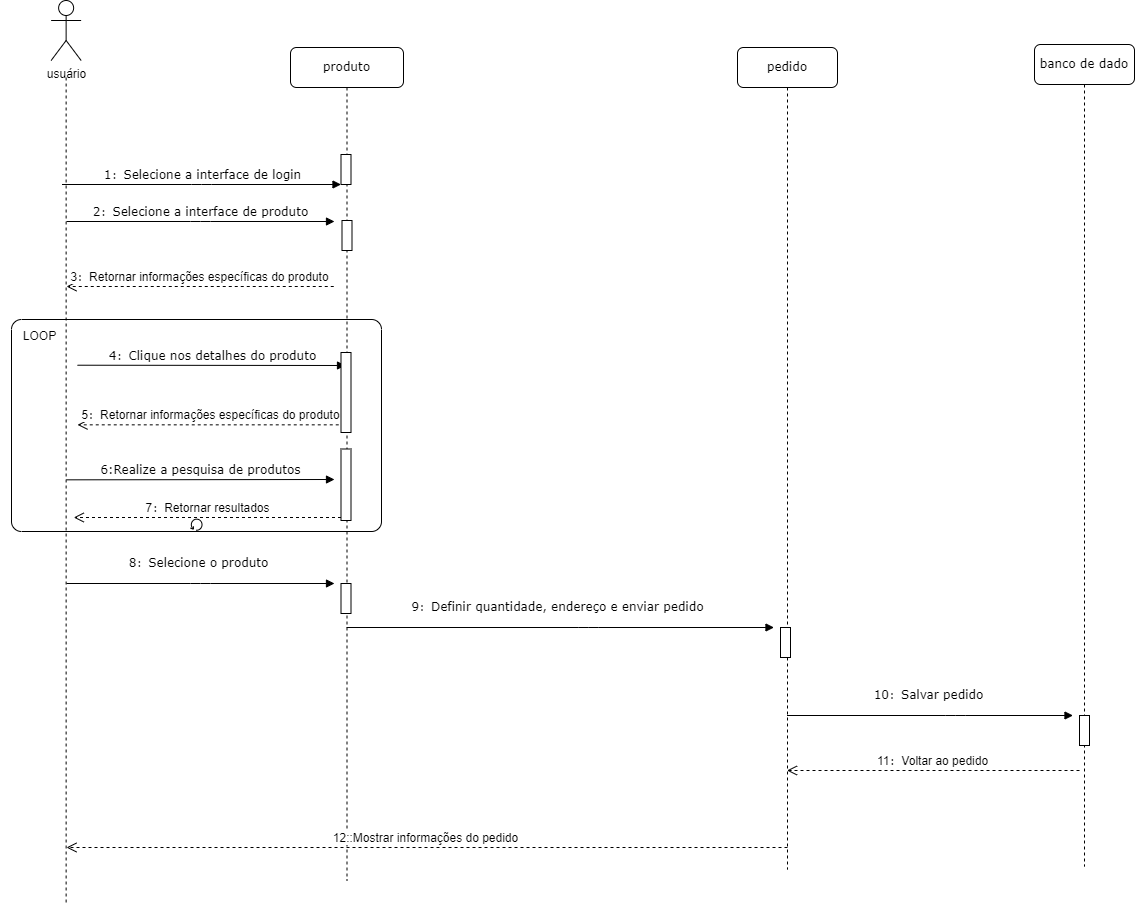

The diagram above was exported from draw.io. Its source (the exported page's mxGraphModel, read from the mxfile embedded in the PNG):
<mxGraphModel dx="794" dy="503" grid="1" gridSize="11" guides="1" tooltips="1" connect="1" arrows="1" fold="1" page="1" pageScale="1" pageWidth="1100" pageHeight="850" background="none" math="0" shadow="0">
  <root>
    <mxCell id="0" />
    <mxCell id="1" parent="0" />
    <mxCell id="7baba1c4bc27f4b0-3" value="pedido" style="shape=umlLifeline;perimeter=lifelinePerimeter;whiteSpace=wrap;html=1;container=1;collapsible=0;recursiveResize=0;outlineConnect=0;rounded=1;shadow=0;comic=0;labelBackgroundColor=none;strokeWidth=1;fontFamily=Verdana;fontSize=12;align=center;" parent="1" vertex="1">
      <mxGeometry x="825" y="58" width="100" height="822" as="geometry" />
    </mxCell>
    <mxCell id="kUxM9InBy11WD_52vKw0-24" value="9：Definir quantidade, endereço e enviar pedido" style="html=1;verticalAlign=bottom;endArrow=block;entryX=0;entryY=0;labelBackgroundColor=none;fontFamily=Verdana;fontSize=12;edgeStyle=elbowEdgeStyle;elbow=vertical;" parent="7baba1c4bc27f4b0-3" source="7baba1c4bc27f4b0-2" edge="1">
      <mxGeometry x="-0.0149" y="11" relative="1" as="geometry">
        <mxPoint x="-231.5" y="580" as="sourcePoint" />
        <mxPoint x="36.5" y="580" as="targetPoint" />
        <mxPoint as="offset" />
      </mxGeometry>
    </mxCell>
    <mxCell id="kUxM9InBy11WD_52vKw0-25" value="" style="html=1;points=[];perimeter=orthogonalPerimeter;rounded=0;shadow=0;comic=0;labelBackgroundColor=none;strokeWidth=1;fontFamily=Verdana;fontSize=12;align=center;" parent="7baba1c4bc27f4b0-3" vertex="1">
      <mxGeometry x="43" y="580" width="10" height="30" as="geometry" />
    </mxCell>
    <mxCell id="kUxM9InBy11WD_52vKw0-7" value="2：Selecione a interface de produto" style="html=1;verticalAlign=bottom;endArrow=block;entryX=0;entryY=0;labelBackgroundColor=none;fontFamily=Verdana;fontSize=12;edgeStyle=elbowEdgeStyle;elbow=vertical;" parent="1" edge="1">
      <mxGeometry relative="1" as="geometry">
        <mxPoint x="154" y="232" as="sourcePoint" />
        <mxPoint x="422" y="232" as="targetPoint" />
        <mxPoint as="offset" />
      </mxGeometry>
    </mxCell>
    <mxCell id="kUxM9InBy11WD_52vKw0-12" value="8：Selecione o produto" style="html=1;verticalAlign=bottom;endArrow=block;entryX=0;entryY=0;labelBackgroundColor=none;fontFamily=Verdana;fontSize=12;edgeStyle=elbowEdgeStyle;elbow=vertical;" parent="1" edge="1">
      <mxGeometry x="-0.0149" y="11" relative="1" as="geometry">
        <mxPoint x="154" y="594" as="sourcePoint" />
        <mxPoint x="422" y="594" as="targetPoint" />
        <mxPoint as="offset" />
      </mxGeometry>
    </mxCell>
    <mxCell id="kUxM9InBy11WD_52vKw0-13" value="3：Retornar informações específicas do produto" style="html=1;verticalAlign=bottom;endArrow=open;dashed=1;endSize=8;curved=0;rounded=0;" parent="1" edge="1">
      <mxGeometry x="0.0028" relative="1" as="geometry">
        <mxPoint x="421.25" y="297" as="sourcePoint" />
        <mxPoint x="154" y="297.00000000000006" as="targetPoint" />
        <mxPoint as="offset" />
      </mxGeometry>
    </mxCell>
    <mxCell id="7baba1c4bc27f4b0-2" value="produto" style="shape=umlLifeline;perimeter=lifelinePerimeter;whiteSpace=wrap;html=1;container=1;collapsible=0;recursiveResize=0;outlineConnect=0;rounded=1;shadow=0;comic=0;labelBackgroundColor=none;strokeWidth=1;fontFamily=Verdana;fontSize=12;align=center;movable=1;resizable=1;rotatable=1;deletable=1;editable=1;locked=0;connectable=1;" parent="1" vertex="1">
      <mxGeometry x="378" y="58" width="113" height="833" as="geometry" />
    </mxCell>
    <mxCell id="kUxM9InBy11WD_52vKw0-1" value="" style="points=[[0.25,0,0],[0.5,0,0],[0.75,0,0],[1,0.25,0],[1,0.5,0],[1,0.75,0],[0.75,1,0],[0.5,1,0],[0.25,1,0],[0,0.75,0],[0,0.5,0],[0,0.25,0]];shape=mxgraph.bpmn.task;whiteSpace=wrap;rectStyle=rounded;size=10;html=1;container=1;expand=0;collapsible=0;taskMarker=abstract;isLoopStandard=1;fillColor=none;movable=1;resizable=1;rotatable=1;deletable=1;editable=1;locked=0;connectable=1;" parent="7baba1c4bc27f4b0-2" vertex="1">
      <mxGeometry x="-279" y="272" width="370" height="212" as="geometry" />
    </mxCell>
    <mxCell id="kUxM9InBy11WD_52vKw0-11" value="6:Realize a pesquisa de produtos" style="html=1;verticalAlign=bottom;endArrow=block;entryX=0;entryY=0;labelBackgroundColor=none;fontFamily=Verdana;fontSize=12;edgeStyle=elbowEdgeStyle;elbow=vertical;" parent="kUxM9InBy11WD_52vKw0-1" edge="1">
      <mxGeometry relative="1" as="geometry">
        <mxPoint x="55" y="160.325" as="sourcePoint" />
        <mxPoint x="323" y="160.325" as="targetPoint" />
        <mxPoint as="offset" />
      </mxGeometry>
    </mxCell>
    <mxCell id="kUxM9InBy11WD_52vKw0-10" value="4：Clique nos detalhes do produto" style="html=1;verticalAlign=bottom;endArrow=block;entryX=0;entryY=0;labelBackgroundColor=none;fontFamily=Verdana;fontSize=12;edgeStyle=elbowEdgeStyle;elbow=vertical;" parent="kUxM9InBy11WD_52vKw0-1" edge="1">
      <mxGeometry x="0.0037" relative="1" as="geometry">
        <mxPoint x="66" y="45.7125" as="sourcePoint" />
        <mxPoint x="334" y="45.7125" as="targetPoint" />
        <mxPoint as="offset" />
      </mxGeometry>
    </mxCell>
    <mxCell id="kUxM9InBy11WD_52vKw0-17" value="5：Retornar informações específicas do produto" style="html=1;verticalAlign=bottom;endArrow=open;dashed=1;endSize=8;curved=0;rounded=0;" parent="kUxM9InBy11WD_52vKw0-1" edge="1">
      <mxGeometry x="0.0028" relative="1" as="geometry">
        <mxPoint x="333.25" y="105.33749999999999" as="sourcePoint" />
        <mxPoint x="66" y="105.33750000000008" as="targetPoint" />
        <mxPoint as="offset" />
      </mxGeometry>
    </mxCell>
    <mxCell id="kUxM9InBy11WD_52vKw0-38" value="LOOP" style="text;html=1;align=center;verticalAlign=middle;resizable=0;points=[];autosize=1;strokeColor=none;fillColor=none;" parent="kUxM9InBy11WD_52vKw0-1" vertex="1">
      <mxGeometry width="55" height="33" as="geometry" />
    </mxCell>
    <mxCell id="7baba1c4bc27f4b0-10" value="" style="html=1;points=[];perimeter=orthogonalPerimeter;rounded=0;shadow=0;comic=0;labelBackgroundColor=none;strokeWidth=1;fontFamily=Verdana;fontSize=12;align=center;" parent="7baba1c4bc27f4b0-2" vertex="1">
      <mxGeometry x="50.5" y="107" width="10" height="30" as="geometry" />
    </mxCell>
    <mxCell id="kUxM9InBy11WD_52vKw0-14" value="" style="html=1;points=[];perimeter=orthogonalPerimeter;rounded=0;shadow=0;comic=0;labelBackgroundColor=none;strokeWidth=1;fontFamily=Verdana;fontSize=12;align=center;" parent="7baba1c4bc27f4b0-2" vertex="1">
      <mxGeometry x="51.5" y="173" width="10" height="30" as="geometry" />
    </mxCell>
    <mxCell id="kUxM9InBy11WD_52vKw0-18" value="" style="html=1;points=[];perimeter=orthogonalPerimeter;rounded=0;shadow=0;comic=0;labelBackgroundColor=none;strokeWidth=1;fontFamily=Verdana;fontSize=12;align=center;" parent="7baba1c4bc27f4b0-2" vertex="1">
      <mxGeometry x="50.5" y="536" width="10" height="30" as="geometry" />
    </mxCell>
    <mxCell id="kUxM9InBy11WD_52vKw0-21" value="" style="html=1;points=[];perimeter=orthogonalPerimeter;rounded=0;shadow=0;comic=0;labelBackgroundColor=none;strokeWidth=1;fontFamily=Verdana;fontSize=12;align=center;" parent="7baba1c4bc27f4b0-2" vertex="1">
      <mxGeometry x="50.5" y="401.5" width="10" height="71.5" as="geometry" />
    </mxCell>
    <mxCell id="kUxM9InBy11WD_52vKw0-23" value="7：Retornar resultados" style="html=1;verticalAlign=bottom;endArrow=open;dashed=1;endSize=8;curved=0;rounded=0;" parent="7baba1c4bc27f4b0-2" edge="1">
      <mxGeometry x="0.0028" relative="1" as="geometry">
        <mxPoint x="50.5" y="470" as="sourcePoint" />
        <mxPoint x="-216.75" y="470" as="targetPoint" />
        <mxPoint as="offset" />
      </mxGeometry>
    </mxCell>
    <mxCell id="kUxM9InBy11WD_52vKw0-22" value="" style="html=1;points=[];perimeter=orthogonalPerimeter;rounded=0;shadow=0;comic=0;labelBackgroundColor=none;strokeWidth=1;fontFamily=Verdana;fontSize=12;align=center;" parent="7baba1c4bc27f4b0-2" vertex="1">
      <mxGeometry x="50.5" y="305" width="10" height="80" as="geometry" />
    </mxCell>
    <mxCell id="7baba1c4bc27f4b0-8" value="" style="shape=umlLifeline;perimeter=lifelinePerimeter;whiteSpace=wrap;html=1;container=1;collapsible=0;recursiveResize=0;outlineConnect=0;rounded=1;shadow=0;comic=0;labelBackgroundColor=none;strokeWidth=1;fontFamily=Verdana;fontSize=12;align=center;size=0;" parent="1" vertex="1">
      <mxGeometry x="88" y="88" width="131.25" height="825" as="geometry" />
    </mxCell>
    <mxCell id="7baba1c4bc27f4b0-11" value="1：Selecione a interface de login" style="html=1;verticalAlign=bottom;endArrow=block;labelBackgroundColor=none;fontFamily=Verdana;fontSize=12;edgeStyle=elbowEdgeStyle;elbow=vertical;" parent="7baba1c4bc27f4b0-8" edge="1">
      <mxGeometry x="0.0036" relative="1" as="geometry">
        <mxPoint x="61.5" y="107" as="sourcePoint" />
        <mxPoint x="340.5" y="107" as="targetPoint" />
        <mxPoint as="offset" />
      </mxGeometry>
    </mxCell>
    <mxCell id="kUxM9InBy11WD_52vKw0-31" value="banco de dado" style="shape=umlLifeline;perimeter=lifelinePerimeter;whiteSpace=wrap;html=1;container=1;collapsible=0;recursiveResize=0;outlineConnect=0;rounded=1;shadow=0;comic=0;labelBackgroundColor=none;strokeWidth=1;fontFamily=Verdana;fontSize=12;align=center;" parent="1" vertex="1">
      <mxGeometry x="1122" y="55" width="100" height="822" as="geometry" />
    </mxCell>
    <mxCell id="kUxM9InBy11WD_52vKw0-35" value="11：Voltar ao pedido" style="html=1;verticalAlign=bottom;endArrow=open;dashed=1;endSize=8;curved=0;rounded=0;" parent="kUxM9InBy11WD_52vKw0-31" target="7baba1c4bc27f4b0-3" edge="1">
      <mxGeometry x="0.0028" relative="1" as="geometry">
        <mxPoint x="45" y="726" as="sourcePoint" />
        <mxPoint x="-222.25" y="726" as="targetPoint" />
        <mxPoint as="offset" />
      </mxGeometry>
    </mxCell>
    <mxCell id="kUxM9InBy11WD_52vKw0-33" value="10：Salvar pedido" style="html=1;verticalAlign=bottom;endArrow=block;entryX=0;entryY=0;labelBackgroundColor=none;fontFamily=Verdana;fontSize=12;edgeStyle=elbowEdgeStyle;elbow=vertical;" parent="1" source="7baba1c4bc27f4b0-3" edge="1">
      <mxGeometry x="-0.0149" y="11" relative="1" as="geometry">
        <mxPoint x="892.5" y="726" as="sourcePoint" />
        <mxPoint x="1160.5" y="726" as="targetPoint" />
        <mxPoint as="offset" />
      </mxGeometry>
    </mxCell>
    <mxCell id="kUxM9InBy11WD_52vKw0-34" value="" style="html=1;points=[];perimeter=orthogonalPerimeter;rounded=0;shadow=0;comic=0;labelBackgroundColor=none;strokeWidth=1;fontFamily=Verdana;fontSize=12;align=center;" parent="1" vertex="1">
      <mxGeometry x="1167" y="726" width="10" height="30" as="geometry" />
    </mxCell>
    <mxCell id="kUxM9InBy11WD_52vKw0-36" value="12::Mostrar informações do pedido" style="html=1;verticalAlign=bottom;endArrow=open;dashed=1;endSize=8;curved=0;rounded=0;" parent="1" edge="1">
      <mxGeometry x="0.0028" relative="1" as="geometry">
        <mxPoint x="875" y="858" as="sourcePoint" />
        <mxPoint x="154" y="858" as="targetPoint" />
        <mxPoint as="offset" />
      </mxGeometry>
    </mxCell>
    <mxCell id="kUxM9InBy11WD_52vKw0-39" value="usuário" style="shape=umlActor;verticalLabelPosition=bottom;verticalAlign=top;html=1;" parent="1" vertex="1">
      <mxGeometry x="138.63" y="11" width="30" height="60" as="geometry" />
    </mxCell>
  </root>
</mxGraphModel>